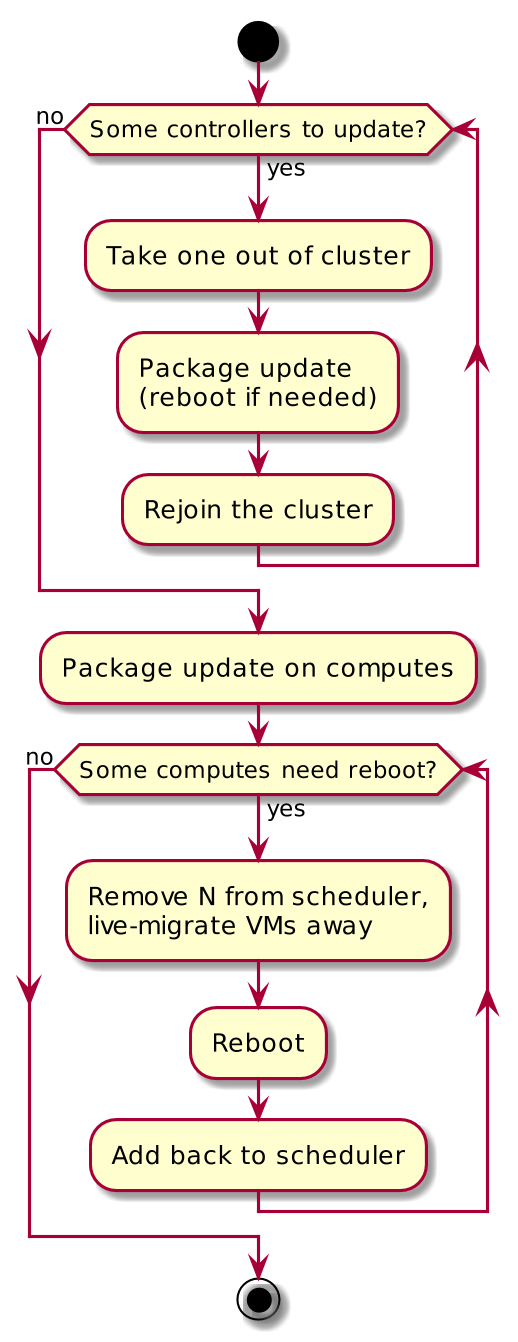

The diagram above was rendered by PlantUML. Its source (embedded in the PNG):
@startuml
skinparamlocked dpi 200

start

while (Some controllers to update?) is (yes)

    :Take one out of cluster;

    :Package update\n(reboot if needed);

    :Rejoin the cluster;

endwhile (no)

:Package update on computes;

while (Some computes need reboot?) is (yes)

    :Remove N from scheduler,\nlive-migrate VMs away;

    :Reboot;

    :Add back to scheduler;

endwhile (no)

stop

@enduml